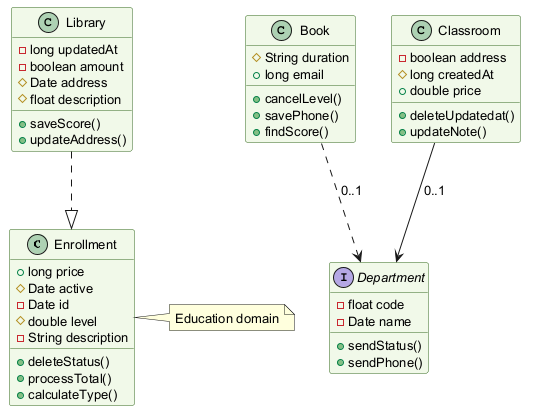

The diagram above was rendered by PlantUML. Its source (embedded in the PNG):
@startuml
skinparam backgroundColor #FFFFFF
skinparam classBackgroundColor #F1F8E9
skinparam classBorderColor #33691E
skinparam defaultFontSize 13
class Enrollment {
  +long price
  #Date active
  -Date id
  #double level
  -String description
  +deleteStatus()
  +processTotal()
  +calculateType()
}
interface Department {
  -float code
  -Date name
  +sendStatus()
  +sendPhone()
}
class Library {
  -long updatedAt
  -boolean amount
  #Date address
  #float description
  +saveScore()
  +updateAddress()
}
class Book {
  #String duration
  +long email
  +cancelLevel()
  +savePhone()
  +findScore()
}
class Classroom {
  -boolean address
  #long createdAt
  +double price
  +deleteUpdatedat()
  +updateNote()
}
Book ..> Department : "0..1"
Classroom --> Department : "0..1"
Library ..|> Enrollment
note right of Enrollment : Education domain
@enduml